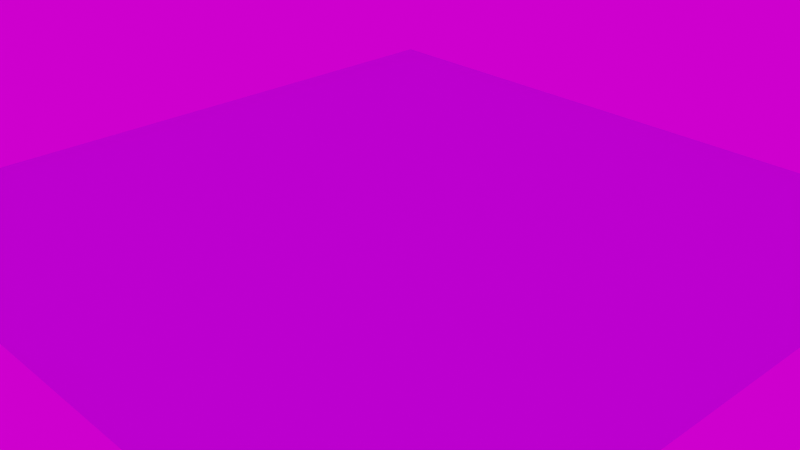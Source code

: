 # Source: cube.blend  (saved by Blender 3.1.6; exported with 4.5.12 LTS)
import bpy
from mathutils import Matrix  # noqa: F401  (used for matrix-valued properties, if any)

bpy.ops.wm.read_factory_settings(use_empty=True)
scene = bpy.context.scene
scene.name = 'Scene'

# ---- collections
col_light_and_cam = bpy.data.collections.new('light_and_cam'); scene.collection.children.link(col_light_and_cam)
col_light_and_cam.hide_render = True
col_my_world = bpy.data.collections.new('my_world'); scene.collection.children.link(col_my_world)

# ---- images (referenced by path relative to the original .blend; pixels are not part of the script)
import os
ASSET_DIR = os.environ.get("B2B_ASSET_DIR", "")  # directory of the original .blend (textures are referenced by path, not embedded)
HERE = os.path.dirname(os.path.abspath(__file__))  # packed textures are extracted next to this script under _unpacked/

def load_image(name, relpath, width, height, colorspace="sRGB"):
    """Load a texture the original file referenced (path relative to the .blend, or extracted next to this script)."""
    p = next((c for c in (os.path.join(HERE, relpath), os.path.join(ASSET_DIR, relpath)) if relpath and os.path.exists(c)), "")
    if p:
        img = bpy.data.images.load(p, check_existing=True)
        img.name = name
    else:  # same state as the original file: an image datablock whose file is absent (Cycles renders it pink)
        img = bpy.data.images.new(name, width, height)
        img.source = "FILE"
        img.filepath = "//" + (relpath or name)
    img.colorspace_settings.name = colorspace
    return img
img_base_color = load_image('base_color', '_unpacked/base_color.98ad7c06.png', 1024, 1024, 'sRGB')
img_hilly_terrain_01__q85p_8192x4096_jpg = load_image('hilly_terrain_01__Q85P_8192x4096.jpg', 'textures/hilly_terrain_01__Q85P_8192x4096.jpg', 1024, 1024, 'sRGB')

# ---- materials (node trees are filled in below, after node groups)
mat_cube_mat = bpy.data.materials.new('cube_mat')
mat_cube_mat.alpha_threshold = 0.0
mat_cube_mat.use_transparent_shadow = False
mat_cube_mat.line_color = (0.0, 0.0, 0.0, 1.0)
mat_material = bpy.data.materials.new('Material')
mat_material.surface_render_method = 'BLENDED'
mat_material.blend_method = 'BLEND'

# ---- material node trees
mat_cube_mat.use_nodes = True; mat_cube_mat.node_tree.nodes.clear()
_N = mat_cube_mat.node_tree.nodes; _L = mat_cube_mat.node_tree.links
n0 = _N.new('ShaderNodeOutputMaterial'); n0.name = 'Material Output'; n0.location = (300, 300)
n1 = _N.new('ShaderNodeBsdfPrincipled'); n1.name = 'Principled BSDF'; n1.location = (10, 300)
n1.distribution = 'GGX'
n1.subsurface_method = 'RANDOM_WALK_SKIN'
n1.inputs[2].default_value = 0.4
n1.inputs[3].default_value = 1.45
n1.inputs[27].default_value = (0.0, 0.0, 0.0, 1.0)
n1.inputs[28].default_value = 1.0
n2 = _N.new('ShaderNodeTexImage'); n2.name = 'Image Texture'; n2.location = (-384, 247)
n2.image = img_base_color
_L.new(n1.outputs[0], n0.inputs[0])
_L.new(n2.outputs[0], n1.inputs[0])
n0.is_active_output = True
mat_material.use_nodes = True; mat_material.node_tree.nodes.clear()
_N = mat_material.node_tree.nodes; _L = mat_material.node_tree.links
n0 = _N.new('ShaderNodeBsdfPrincipled'); n0.name = 'Principled BSDF'; n0.location = (10, 300)
n0.distribution = 'GGX'
n0.subsurface_method = 'RANDOM_WALK_SKIN'
n0.inputs[0].default_value = (0.2332, 0.3163, 1.0, 0.1619)
n0.inputs[3].default_value = 1.45
n0.inputs[4].default_value = 0.5
n0.inputs[27].default_value = (0.0, 0.0, 0.0, 1.0)
n0.inputs[28].default_value = 1.0
n1 = _N.new('ShaderNodeOutputMaterial'); n1.name = 'Material Output'; n1.location = (300, 300)
_L.new(n0.outputs[0], n1.inputs[0])
n1.is_active_output = True

# ---- world
world_world = bpy.data.worlds.new('World'); scene.world = world_world
world_world.use_nodes = True; world_world.node_tree.nodes.clear()
_N = world_world.node_tree.nodes; _L = world_world.node_tree.links
n0 = _N.new('ShaderNodeOutputWorld'); n0.name = 'World Output'; n0.location = (300, 300)
n1 = _N.new('ShaderNodeBackground'); n1.name = 'Background'; n1.location = (10, 300)
n2 = _N.new('ShaderNodeTexEnvironment'); n2.name = 'Environment Texture'; n2.location = (-280, 270)
n2.image = img_hilly_terrain_01__q85p_8192x4096_jpg
_L.new(n1.outputs[0], n0.inputs[0])
_L.new(n2.outputs[0], n1.inputs[0])
n0.is_active_output = True
world_world.color = (0.05088, 0.05088, 0.05088)
world_world.use_sun_shadow = False
world_world.sun_shadow_jitter_overblur = 0.0

# ---- cameras
cam_camera = bpy.data.cameras.new('Camera')
cam_camera.clip_end = 100.0
cam_camera.ortho_scale = 7.314

# ---- lights
light_light = bpy.data.lights.new('Light', 'POINT')
light_light.transmission_factor = 0.0
light_light.energy = 1000.0
light_light.shadow_soft_size = 0.1
light_light.shadow_maximum_resolution = 0.006
light_light.use_absolute_resolution = True

# ---- meshes
me_thething = bpy.data.meshes.new('thething')
me_thething.from_pydata([(0.5, 0.5, 1.0), (0.5, 0.5, 0.0003333), (0.5, -0.5, 1.0), (0.5, -0.5, 0.0003333), (-0.5, 0.5, 1.0), (-0.5, 0.5, 0.0003333), (-0.5, -0.5, 1.0), (-0.5, -0.5, 0.0003333), (0.2, -0.2, 1.0), (-0.2, -0.2, 1.0), (0.2, 0.2, 1.0), (-0.2, 0.2, 1.0), (0.2, -0.2, 1.5), (-0.2, -0.2, 1.5), (0.2, 0.2, 1.5), (-0.2, 0.2, 1.5), (0.32, -0.32, 1.5), (-0.32, -0.32, 1.5), (0.32, 0.32, 1.5), (-0.32, 0.32, 1.5), (0.32, -0.32, 2.0), (-0.32, -0.32, 2.0), (0.32, 0.32, 2.0), (-0.32, 0.32, 2.0)], [], [(4, 6, 9, 11), (3, 2, 6, 7), (7, 6, 4, 5), (5, 1, 3, 7), (1, 0, 2, 3), (5, 4, 0, 1), (11, 9, 13, 15), (2, 0, 10, 8), (0, 4, 11, 10), (6, 2, 8, 9), (13, 12, 16, 17), (9, 8, 12, 13), (10, 11, 15, 14), (8, 10, 14, 12), (18, 19, 23, 22), (14, 15, 19, 18), (12, 14, 18, 16), (15, 13, 17, 19), (22, 23, 21, 20), (16, 18, 22, 20), (19, 17, 21, 23), (17, 16, 20, 21)])
_uv = me_thething.uv_layers.new(name='UVMap')
_uv.uv.foreach_set('vector', [0.2856, 0.006328, 0.2856, 0.2856, 0.2018, 0.2018, 0.2018, 0.0901, 0.2856, 0.2982, 0.2856, 0.5774, 0.006328, 0.5774, 0.006328, 0.2982, 0.5774, 0.006328, 0.5774, 0.2856, 0.2982, 0.2856, 0.2982, 0.006328, 0.2982, 0.2982, 0.5774, 0.2982, 0.5774, 0.5774, 0.2982, 0.5774, 0.2856, 0.5901, 0.2856, 0.8693, 0.006328, 0.8693, 0.006328, 0.5901, 0.8693, 0.006328, 0.8693, 0.2856, 0.5901, 0.2856, 0.5901, 0.006328, 0.7815, 0.2982, 0.8931, 0.2982, 0.8931, 0.4378, 0.7815, 0.4378, 0.006328, 0.2856, 0.006328, 0.006328, 0.0901, 0.0901, 0.0901, 0.2018, 0.006328, 0.006328, 0.2856, 0.006328, 0.2018, 0.0901, 0.0901, 0.0901, 0.2856, 0.2856, 0.006328, 0.2856, 0.0901, 0.2018, 0.2018, 0.2018, 0.3317, 0.7353, 0.4434, 0.7353, 0.4769, 0.7688, 0.2982, 0.7688, 0.2982, 0.7815, 0.4099, 0.7815, 0.4099, 0.9211, 0.2982, 0.9211, 0.4226, 0.7815, 0.5343, 0.7815, 0.5343, 0.9211, 0.4226, 0.9211, 0.882, 0.006328, 0.9937, 0.006328, 0.9937, 0.1459, 0.882, 0.1459, 0.7297, 0.4896, 0.7297, 0.6683, 0.5901, 0.6683, 0.5901, 0.4896, 0.4434, 0.6236, 0.3317, 0.6236, 0.2982, 0.5901, 0.4769, 0.5901, 0.4434, 0.7353, 0.4434, 0.6236, 0.4769, 0.5901, 0.4769, 0.7688, 0.3317, 0.6236, 0.3317, 0.7353, 0.2982, 0.7688, 0.2982, 0.5901, 0.5901, 0.2982, 0.7688, 0.2982, 0.7688, 0.4769, 0.5901, 0.4769, 0.7297, 0.6809, 0.7297, 0.8596, 0.5901, 0.8596, 0.5901, 0.6809, 0.882, 0.4896, 0.882, 0.6683, 0.7424, 0.6683, 0.7424, 0.4896, 0.882, 0.6809, 0.882, 0.8596, 0.7424, 0.8596, 0.7424, 0.6809])
me_thething.materials.append(mat_cube_mat)
me_thething.use_remesh_preserve_volume = False
me_thething.use_remesh_preserve_attributes = False
me_thething.use_mirror_x = True
me_thething.use_mirror_vertex_groups = False
me_thething.update()
me_floorplane_mesh = bpy.data.meshes.new('floorPlane_mesh')
me_floorplane_mesh.from_pydata([(-2.0, -2.0, 0.0), (2.0, -2.0, 0.0), (-2.0, 2.0, 0.0), (2.0, 2.0, 0.0)], [], [(0, 1, 3, 2)])
_uv = me_floorplane_mesh.uv_layers.new(name='UVMap')
_uv.uv.foreach_set('vector', [0.0, 0.0, 1.0, 0.0, 1.0, 1.0, 0.0, 1.0])
me_floorplane_mesh.materials.append(mat_material)
me_floorplane_mesh.use_remesh_fix_poles = True
me_floorplane_mesh.use_remesh_preserve_attributes = False
me_floorplane_mesh.update()

# ---- objects
ob_light = bpy.data.objects.new('Light', light_light)
ob_camera = bpy.data.objects.new('Camera', cam_camera)
ob_thething_object = bpy.data.objects.new('thething_object', me_thething)
ob_floorplane = bpy.data.objects.new('floorPlane', me_floorplane_mesh)

# ---- transforms, parenting, visibility, modifiers, constraints
ob_light.location = (1.076, -2.995, 0.9039)
ob_light.rotation_mode = 'YXZ'
ob_light.rotation_euler = (0.6492, 0.06934, 1.824)
ob_light.lock_rotations_4d = False
ob_light.empty_display_type = 'ARROWS'
ob_light.color = (0.0, 0.0, 0.0, 0.0)
ob_light.lineart.crease_threshold = 0.0
ob_camera.location = (7.359, -6.926, 4.958)
ob_camera.rotation_euler = (1.109, 0.0, 0.8149)
ob_camera.lock_rotations_4d = False
ob_camera.empty_display_type = 'ARROWS'
ob_camera.color = (0.0, 0.0, 0.0, 0.0)
ob_camera.display_type = 'WIRE'
ob_camera.lineart.crease_threshold = 0.0
ob_thething_object.location = (0.0, 0.0, 0.0)
ob_thething_object.rotation_mode = 'YXZ'
ob_thething_object.lock_rotations_4d = False
ob_thething_object.empty_display_type = 'ARROWS'
ob_thething_object.hide_render = True
ob_thething_object.lineart.crease_threshold = 0.0
ob_thething_object.use_mesh_mirror_x = True
ob_floorplane.location = (0.0, 0.0, 0.0)
ob_floorplane.rotation_mode = 'YXZ'
ob_floorplane.scale = (2.0, 2.0, 2.0)

# ---- collection membership
col_light_and_cam.objects.link(ob_light)
col_light_and_cam.objects.link(ob_camera)
col_my_world.objects.link(ob_thething_object)
col_my_world.objects.link(ob_floorplane)

# ---- scene / render settings (as saved in the file)
scene.camera = ob_camera
scene.frame_start = 1; scene.frame_end = 250; scene.frame_set(45)
scene.render.engine = 'BLENDER_EEVEE_NEXT'
scene.cycles.sampling_pattern = 'TABULATED_SOBOL'
scene.cycles.use_light_tree = False
scene.view_settings.view_transform = 'Filmic'
bpy.context.view_layer.update()
